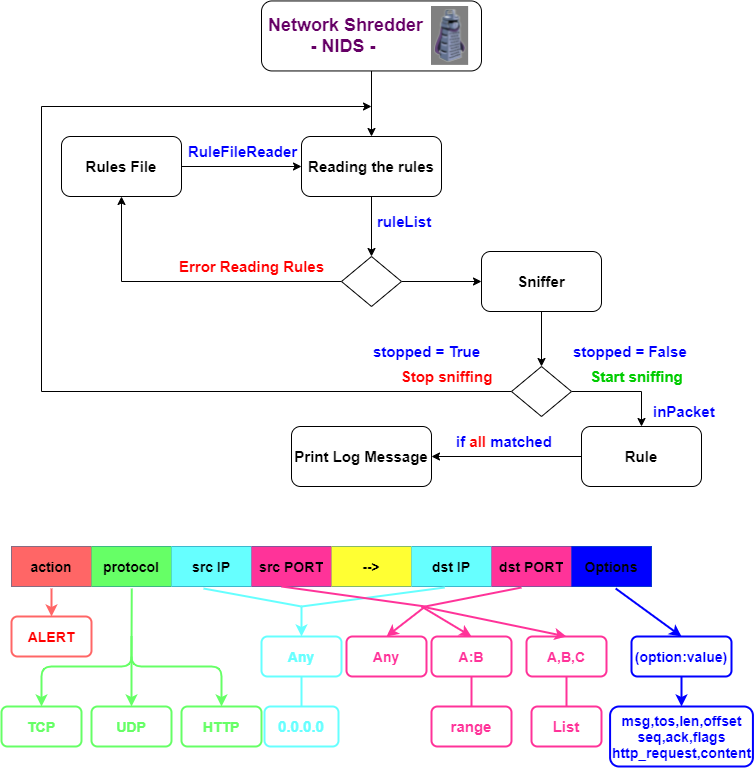

The diagram above was exported from draw.io. Its source (the exported page's mxGraphModel, read from the mxfile embedded in the PNG):
<mxGraphModel dx="868" dy="482" grid="1" gridSize="10" guides="1" tooltips="1" connect="1" arrows="1" fold="1" page="1" pageScale="1" pageWidth="827" pageHeight="1169" math="0" shadow="0">
  <root>
    <mxCell id="0" />
    <mxCell id="1" parent="0" />
    <mxCell id="oC1mvi3htat98S58GcPr-4" value="" style="edgeStyle=orthogonalEdgeStyle;rounded=0;orthogonalLoop=1;jettySize=auto;html=1;" parent="1" source="oC1mvi3htat98S58GcPr-1" target="oC1mvi3htat98S58GcPr-3" edge="1">
      <mxGeometry relative="1" as="geometry" />
    </mxCell>
    <mxCell id="oC1mvi3htat98S58GcPr-1" value="&lt;font style=&quot;font-size: 18px&quot; color=&quot;#660066&quot;&gt;&lt;b&gt;&amp;nbsp;Network Shredder&lt;br&gt;&lt;div style=&quot;text-align: center&quot;&gt;&lt;b&gt;- NIDS -&lt;/b&gt;&lt;/div&gt;&lt;/b&gt;&lt;/font&gt;" style="rounded=1;whiteSpace=wrap;html=1;align=left;" parent="1" vertex="1">
      <mxGeometry x="300" y="54.45" width="220" height="70" as="geometry" />
    </mxCell>
    <mxCell id="oC1mvi3htat98S58GcPr-8" style="edgeStyle=orthogonalEdgeStyle;rounded=0;orthogonalLoop=1;jettySize=auto;html=1;entryX=0.5;entryY=1;entryDx=0;entryDy=0;exitX=0;exitY=0.5;exitDx=0;exitDy=0;" parent="1" source="oC1mvi3htat98S58GcPr-10" target="oC1mvi3htat98S58GcPr-6" edge="1">
      <mxGeometry relative="1" as="geometry">
        <mxPoint x="400" y="340" as="targetPoint" />
        <mxPoint x="410" y="320" as="sourcePoint" />
        <Array as="points">
          <mxPoint x="160" y="335" />
          <mxPoint x="160" y="250" />
        </Array>
      </mxGeometry>
    </mxCell>
    <mxCell id="oC1mvi3htat98S58GcPr-11" style="edgeStyle=orthogonalEdgeStyle;rounded=0;orthogonalLoop=1;jettySize=auto;html=1;exitX=0.5;exitY=1;exitDx=0;exitDy=0;entryX=0.5;entryY=0;entryDx=0;entryDy=0;fontSize=15;fontColor=#FF0000;" parent="1" source="oC1mvi3htat98S58GcPr-3" target="oC1mvi3htat98S58GcPr-10" edge="1">
      <mxGeometry relative="1" as="geometry" />
    </mxCell>
    <mxCell id="oC1mvi3htat98S58GcPr-3" value="&lt;font style=&quot;font-size: 15px&quot;&gt;&lt;b&gt;Reading the rules&lt;/b&gt;&lt;/font&gt;" style="whiteSpace=wrap;html=1;rounded=1;" parent="1" vertex="1">
      <mxGeometry x="340" y="190" width="140" height="60" as="geometry" />
    </mxCell>
    <mxCell id="oC1mvi3htat98S58GcPr-7" style="edgeStyle=orthogonalEdgeStyle;rounded=0;orthogonalLoop=1;jettySize=auto;html=1;" parent="1" source="oC1mvi3htat98S58GcPr-6" target="oC1mvi3htat98S58GcPr-3" edge="1">
      <mxGeometry relative="1" as="geometry" />
    </mxCell>
    <mxCell id="oC1mvi3htat98S58GcPr-6" value="&lt;b&gt;&lt;font style=&quot;font-size: 15px&quot;&gt;Rules File&lt;/font&gt;&lt;/b&gt;" style="rounded=1;whiteSpace=wrap;html=1;" parent="1" vertex="1">
      <mxGeometry x="100" y="190" width="120" height="60" as="geometry" />
    </mxCell>
    <mxCell id="oC1mvi3htat98S58GcPr-9" value="Error Reading Rules" style="text;html=1;align=center;verticalAlign=middle;resizable=0;points=[];autosize=1;strokeColor=none;fontColor=#FF0000;fontStyle=1;fontSize=15;" parent="1" vertex="1">
      <mxGeometry x="210" y="310" width="160" height="20" as="geometry" />
    </mxCell>
    <mxCell id="oC1mvi3htat98S58GcPr-13" value="" style="edgeStyle=orthogonalEdgeStyle;rounded=0;orthogonalLoop=1;jettySize=auto;html=1;fontSize=15;fontColor=#FF0000;entryX=0;entryY=0.5;entryDx=0;entryDy=0;" parent="1" source="oC1mvi3htat98S58GcPr-10" target="oC1mvi3htat98S58GcPr-14" edge="1">
      <mxGeometry relative="1" as="geometry">
        <mxPoint x="490" y="335" as="targetPoint" />
      </mxGeometry>
    </mxCell>
    <mxCell id="oC1mvi3htat98S58GcPr-10" value="" style="rhombus;whiteSpace=wrap;html=1;fontSize=15;fontColor=#FF0000;" parent="1" vertex="1">
      <mxGeometry x="380" y="310" width="60" height="50" as="geometry" />
    </mxCell>
    <mxCell id="oC1mvi3htat98S58GcPr-17" style="edgeStyle=orthogonalEdgeStyle;rounded=0;orthogonalLoop=1;jettySize=auto;html=1;entryX=0.5;entryY=0;entryDx=0;entryDy=0;fontSize=15;fontColor=#FF0000;" parent="1" source="oC1mvi3htat98S58GcPr-14" target="oC1mvi3htat98S58GcPr-15" edge="1">
      <mxGeometry relative="1" as="geometry" />
    </mxCell>
    <mxCell id="oC1mvi3htat98S58GcPr-14" value="&lt;font color=&quot;#000000&quot;&gt;&lt;b&gt;Sniffer&lt;/b&gt;&lt;/font&gt;" style="rounded=1;whiteSpace=wrap;html=1;fontSize=15;fontColor=#FF0000;" parent="1" vertex="1">
      <mxGeometry x="520" y="305" width="120" height="60" as="geometry" />
    </mxCell>
    <mxCell id="oC1mvi3htat98S58GcPr-19" style="edgeStyle=orthogonalEdgeStyle;rounded=0;orthogonalLoop=1;jettySize=auto;html=1;fontSize=15;fontColor=#FF0000;" parent="1" source="oC1mvi3htat98S58GcPr-15" edge="1">
      <mxGeometry relative="1" as="geometry">
        <mxPoint x="410" y="160" as="targetPoint" />
        <Array as="points">
          <mxPoint x="80" y="445" />
          <mxPoint x="80" y="160" />
        </Array>
      </mxGeometry>
    </mxCell>
    <mxCell id="oC1mvi3htat98S58GcPr-29" style="edgeStyle=orthogonalEdgeStyle;rounded=0;orthogonalLoop=1;jettySize=auto;html=1;entryX=0.5;entryY=0;entryDx=0;entryDy=0;fontSize=15;fontColor=#0000FF;" parent="1" source="oC1mvi3htat98S58GcPr-15" target="oC1mvi3htat98S58GcPr-28" edge="1">
      <mxGeometry relative="1" as="geometry" />
    </mxCell>
    <mxCell id="oC1mvi3htat98S58GcPr-15" value="" style="rhombus;whiteSpace=wrap;html=1;fontSize=15;fontColor=#FF0000;" parent="1" vertex="1">
      <mxGeometry x="550" y="420" width="60" height="50" as="geometry" />
    </mxCell>
    <mxCell id="oC1mvi3htat98S58GcPr-20" value="Stop sniffing" style="text;html=1;align=center;verticalAlign=middle;resizable=0;points=[];autosize=1;strokeColor=none;fontColor=#FF0000;fontStyle=1;fontSize=15;" parent="1" vertex="1">
      <mxGeometry x="430" y="420" width="110" height="20" as="geometry" />
    </mxCell>
    <mxCell id="oC1mvi3htat98S58GcPr-22" value="&lt;font color=&quot;#00cc00&quot;&gt;Start sniffing&lt;/font&gt;" style="text;html=1;align=center;verticalAlign=middle;resizable=0;points=[];autosize=1;strokeColor=none;fontColor=#FF0000;fontStyle=1;fontSize=15;" parent="1" vertex="1">
      <mxGeometry x="620" y="420" width="110" height="20" as="geometry" />
    </mxCell>
    <mxCell id="oC1mvi3htat98S58GcPr-23" value="ruleList" style="text;whiteSpace=wrap;html=1;fontSize=15;fontColor=#0000FF;fontStyle=1" parent="1" vertex="1">
      <mxGeometry x="414" y="260" width="70" height="30" as="geometry" />
    </mxCell>
    <mxCell id="oC1mvi3htat98S58GcPr-24" value="stopped = True" style="text;whiteSpace=wrap;html=1;fontSize=15;fontColor=#0000FF;fontStyle=1" parent="1" vertex="1">
      <mxGeometry x="410" y="390" width="110" height="30" as="geometry" />
    </mxCell>
    <mxCell id="oC1mvi3htat98S58GcPr-25" value="stopped = False" style="text;whiteSpace=wrap;html=1;fontSize=15;fontColor=#0000FF;fontStyle=1" parent="1" vertex="1">
      <mxGeometry x="610" y="390" width="120" height="30" as="geometry" />
    </mxCell>
    <mxCell id="oC1mvi3htat98S58GcPr-27" value="&lt;b&gt;inPacket&lt;/b&gt;" style="text;whiteSpace=wrap;html=1;fontSize=15;fontColor=#0000FF;" parent="1" vertex="1">
      <mxGeometry x="690" y="450" width="80" height="30" as="geometry" />
    </mxCell>
    <mxCell id="oC1mvi3htat98S58GcPr-33" style="edgeStyle=orthogonalEdgeStyle;rounded=0;orthogonalLoop=1;jettySize=auto;html=1;fontSize=15;fontColor=#0000FF;entryX=1;entryY=0.5;entryDx=0;entryDy=0;" parent="1" source="oC1mvi3htat98S58GcPr-28" target="oC1mvi3htat98S58GcPr-35" edge="1">
      <mxGeometry relative="1" as="geometry">
        <mxPoint x="500" y="510" as="targetPoint" />
      </mxGeometry>
    </mxCell>
    <mxCell id="oC1mvi3htat98S58GcPr-28" value="&lt;font color=&quot;#000000&quot;&gt;&lt;b&gt;Rule&lt;/b&gt;&lt;/font&gt;" style="rounded=1;whiteSpace=wrap;html=1;fontSize=15;fontColor=#FF0000;" parent="1" vertex="1">
      <mxGeometry x="620" y="480" width="120" height="60" as="geometry" />
    </mxCell>
    <mxCell id="oC1mvi3htat98S58GcPr-30" value="RuleFileReader" style="text;whiteSpace=wrap;html=1;fontSize=15;fontColor=#0000FF;fontStyle=1" parent="1" vertex="1">
      <mxGeometry x="225" y="190" width="130" height="30" as="geometry" />
    </mxCell>
    <mxCell id="oC1mvi3htat98S58GcPr-31" value="" style="shape=image;imageAspect=0;aspect=fixed;verticalLabelPosition=bottom;verticalAlign=top;fontSize=15;fontColor=#0000FF;image=data:image/jpeg,(base64 omitted: 65280 chars);" parent="1" vertex="1">
      <mxGeometry x="470" y="60" width="37.15" height="58.9" as="geometry" />
    </mxCell>
    <mxCell id="oC1mvi3htat98S58GcPr-34" value="&lt;b&gt;if &lt;font color=&quot;#ff0000&quot;&gt;all &lt;/font&gt;matched&lt;/b&gt;" style="text;whiteSpace=wrap;html=1;fontSize=15;fontColor=#0000FF;" parent="1" vertex="1">
      <mxGeometry x="492.5" y="480" width="105" height="30" as="geometry" />
    </mxCell>
    <mxCell id="oC1mvi3htat98S58GcPr-35" value="&lt;font color=&quot;#000000&quot;&gt;&lt;b&gt;Print Log Message&lt;/b&gt;&lt;/font&gt;" style="rounded=1;whiteSpace=wrap;html=1;fontSize=15;fontColor=#0000FF;align=center;" parent="1" vertex="1">
      <mxGeometry x="330" y="480" width="140" height="60" as="geometry" />
    </mxCell>
    <mxCell id="K_LN7lXYgYddtkZ9F4q6-4" value="" style="shape=table;html=1;whiteSpace=wrap;startSize=0;container=1;collapsible=0;childLayout=tableLayout;fontSize=14;fontStyle=1;fillColor=#b1ddf0;strokeColor=#10739e;" parent="1" vertex="1">
      <mxGeometry x="50" y="600" width="640" height="40" as="geometry" />
    </mxCell>
    <mxCell id="K_LN7lXYgYddtkZ9F4q6-9" value="" style="shape=partialRectangle;html=1;whiteSpace=wrap;collapsible=0;dropTarget=0;pointerEvents=0;fillColor=none;top=0;left=0;bottom=0;right=0;points=[[0,0.5],[1,0.5]];portConstraint=eastwest;fontSize=14;fontStyle=1" parent="K_LN7lXYgYddtkZ9F4q6-4" vertex="1">
      <mxGeometry width="640" height="40" as="geometry" />
    </mxCell>
    <mxCell id="K_LN7lXYgYddtkZ9F4q6-10" value="action" style="shape=partialRectangle;html=1;whiteSpace=wrap;connectable=0;top=0;left=0;bottom=0;right=0;overflow=hidden;fontSize=14;fontStyle=1;strokeColor=#b85450;fillColor=#FF6666;" parent="K_LN7lXYgYddtkZ9F4q6-9" vertex="1">
      <mxGeometry width="80" height="40" as="geometry" />
    </mxCell>
    <mxCell id="K_LN7lXYgYddtkZ9F4q6-11" value="protocol" style="shape=partialRectangle;html=1;whiteSpace=wrap;connectable=0;top=0;left=0;bottom=0;right=0;overflow=hidden;fontSize=14;fontStyle=1;strokeColor=#82b366;fillColor=#66FF66;" parent="K_LN7lXYgYddtkZ9F4q6-9" vertex="1">
      <mxGeometry x="80" width="80" height="40" as="geometry" />
    </mxCell>
    <mxCell id="K_LN7lXYgYddtkZ9F4q6-12" value="src IP" style="shape=partialRectangle;html=1;whiteSpace=wrap;connectable=0;top=0;left=0;bottom=0;right=0;overflow=hidden;fontSize=14;fontStyle=1;strokeColor=#6c8ebf;fillColor=#66FFFF;" parent="K_LN7lXYgYddtkZ9F4q6-9" vertex="1">
      <mxGeometry x="160" width="80" height="40" as="geometry" />
    </mxCell>
    <mxCell id="K_LN7lXYgYddtkZ9F4q6-28" value="src PORT" style="shape=partialRectangle;html=1;whiteSpace=wrap;connectable=0;top=0;left=0;bottom=0;right=0;overflow=hidden;fontSize=14;fontStyle=1;strokeColor=#9673a6;fillColor=#FF3399;" parent="K_LN7lXYgYddtkZ9F4q6-9" vertex="1">
      <mxGeometry x="240" width="80" height="40" as="geometry" />
    </mxCell>
    <mxCell id="K_LN7lXYgYddtkZ9F4q6-27" value="--&amp;gt;" style="shape=partialRectangle;html=1;whiteSpace=wrap;connectable=0;top=0;left=0;bottom=0;right=0;overflow=hidden;fontSize=14;fontStyle=1;strokeColor=#9673a6;fillColor=#FFFF33;" parent="K_LN7lXYgYddtkZ9F4q6-9" vertex="1">
      <mxGeometry x="320" width="80" height="40" as="geometry" />
    </mxCell>
    <mxCell id="K_LN7lXYgYddtkZ9F4q6-26" value="dst IP" style="shape=partialRectangle;html=1;whiteSpace=wrap;connectable=0;top=0;left=0;bottom=0;right=0;overflow=hidden;fontSize=14;fontStyle=1;strokeColor=#6c8ebf;fillColor=#66FFFF;" parent="K_LN7lXYgYddtkZ9F4q6-9" vertex="1">
      <mxGeometry x="400" width="80" height="40" as="geometry" />
    </mxCell>
    <mxCell id="K_LN7lXYgYddtkZ9F4q6-29" value="dst PORT" style="shape=partialRectangle;html=1;whiteSpace=wrap;connectable=0;top=0;left=0;bottom=0;right=0;overflow=hidden;fontSize=14;fontStyle=1;strokeColor=#b85450;fillColor=#FF3399;" parent="K_LN7lXYgYddtkZ9F4q6-9" vertex="1">
      <mxGeometry x="480" width="80" height="40" as="geometry" />
    </mxCell>
    <mxCell id="K_LN7lXYgYddtkZ9F4q6-70" value="Options" style="shape=partialRectangle;html=1;whiteSpace=wrap;connectable=0;top=0;left=0;bottom=0;right=0;overflow=hidden;fontSize=14;fontStyle=1;strokeColor=#6c8ebf;fillColor=#0000FF;" parent="K_LN7lXYgYddtkZ9F4q6-9" vertex="1">
      <mxGeometry x="560" width="80" height="40" as="geometry" />
    </mxCell>
    <mxCell id="K_LN7lXYgYddtkZ9F4q6-32" value="&lt;b&gt;&lt;font color=&quot;#ff0000&quot;&gt;ALERT&lt;/font&gt;&lt;/b&gt;" style="rounded=1;whiteSpace=wrap;html=1;fontSize=14;strokeColor=#FF6666;strokeWidth=2;" parent="1" vertex="1">
      <mxGeometry x="50" y="670" width="80" height="40" as="geometry" />
    </mxCell>
    <mxCell id="K_LN7lXYgYddtkZ9F4q6-33" value="" style="endArrow=classic;html=1;fontSize=14;entryX=0.5;entryY=0;entryDx=0;entryDy=0;strokeColor=#FF6666;strokeWidth=2;" parent="1" target="K_LN7lXYgYddtkZ9F4q6-32" edge="1">
      <mxGeometry width="50" height="50" relative="1" as="geometry">
        <mxPoint x="90" y="642" as="sourcePoint" />
        <mxPoint x="480" y="530" as="targetPoint" />
      </mxGeometry>
    </mxCell>
    <mxCell id="K_LN7lXYgYddtkZ9F4q6-34" value="&lt;b&gt;&lt;font color=&quot;#66ff66&quot;&gt;HTTP&lt;/font&gt;&lt;/b&gt;" style="rounded=1;whiteSpace=wrap;html=1;fontSize=14;strokeWidth=2;strokeColor=#66FF66;" parent="1" vertex="1">
      <mxGeometry x="220" y="760" width="80" height="40" as="geometry" />
    </mxCell>
    <mxCell id="K_LN7lXYgYddtkZ9F4q6-35" value="&lt;b&gt;&lt;font color=&quot;#66ff66&quot;&gt;UDP&lt;/font&gt;&lt;/b&gt;" style="rounded=1;whiteSpace=wrap;html=1;fontSize=14;strokeWidth=2;strokeColor=#66FF66;" parent="1" vertex="1">
      <mxGeometry x="130" y="760" width="80" height="40" as="geometry" />
    </mxCell>
    <mxCell id="K_LN7lXYgYddtkZ9F4q6-36" value="&lt;b&gt;&lt;font color=&quot;#66ff66&quot;&gt;TCP&lt;/font&gt;&lt;/b&gt;" style="rounded=1;whiteSpace=wrap;html=1;fontSize=14;strokeWidth=2;strokeColor=#66FF66;" parent="1" vertex="1">
      <mxGeometry x="40" y="760" width="80" height="40" as="geometry" />
    </mxCell>
    <mxCell id="K_LN7lXYgYddtkZ9F4q6-37" value="" style="endArrow=classic;html=1;fontSize=14;exitX=0.188;exitY=1.05;exitDx=0;exitDy=0;exitPerimeter=0;entryX=0.5;entryY=0;entryDx=0;entryDy=0;strokeWidth=2;strokeColor=#66FF66;" parent="1" source="K_LN7lXYgYddtkZ9F4q6-9" target="K_LN7lXYgYddtkZ9F4q6-34" edge="1">
      <mxGeometry width="50" height="50" relative="1" as="geometry">
        <mxPoint x="430" y="580" as="sourcePoint" />
        <mxPoint x="170" y="720" as="targetPoint" />
        <Array as="points">
          <mxPoint x="170" y="720" />
          <mxPoint x="260" y="720" />
        </Array>
      </mxGeometry>
    </mxCell>
    <mxCell id="K_LN7lXYgYddtkZ9F4q6-38" value="" style="endArrow=classic;html=1;fontSize=14;entryX=0.5;entryY=0;entryDx=0;entryDy=0;strokeWidth=2;strokeColor=#66FF66;" parent="1" target="K_LN7lXYgYddtkZ9F4q6-36" edge="1">
      <mxGeometry width="50" height="50" relative="1" as="geometry">
        <mxPoint x="170" y="690" as="sourcePoint" />
        <mxPoint x="480" y="530" as="targetPoint" />
        <Array as="points">
          <mxPoint x="170" y="720" />
          <mxPoint x="80" y="720" />
        </Array>
      </mxGeometry>
    </mxCell>
    <mxCell id="K_LN7lXYgYddtkZ9F4q6-40" value="" style="endArrow=classic;html=1;fontSize=14;entryX=0.5;entryY=0;entryDx=0;entryDy=0;strokeWidth=2;strokeColor=#66FF66;" parent="1" target="K_LN7lXYgYddtkZ9F4q6-35" edge="1">
      <mxGeometry width="50" height="50" relative="1" as="geometry">
        <mxPoint x="170" y="710" as="sourcePoint" />
        <mxPoint x="480" y="630" as="targetPoint" />
        <Array as="points" />
      </mxGeometry>
    </mxCell>
    <mxCell id="K_LN7lXYgYddtkZ9F4q6-51" value="" style="edgeStyle=orthogonalEdgeStyle;rounded=0;orthogonalLoop=1;jettySize=auto;html=1;fontSize=14;endArrow=none;endFill=0;strokeWidth=2;strokeColor=#66FFFF;" parent="1" source="K_LN7lXYgYddtkZ9F4q6-41" target="K_LN7lXYgYddtkZ9F4q6-50" edge="1">
      <mxGeometry relative="1" as="geometry" />
    </mxCell>
    <mxCell id="K_LN7lXYgYddtkZ9F4q6-41" value="&lt;b&gt;&lt;font color=&quot;#66ffff&quot;&gt;Any&lt;/font&gt;&lt;/b&gt;" style="rounded=1;whiteSpace=wrap;html=1;fontSize=14;strokeWidth=2;strokeColor=#66FFFF;" parent="1" vertex="1">
      <mxGeometry x="300" y="690" width="80" height="40" as="geometry" />
    </mxCell>
    <mxCell id="K_LN7lXYgYddtkZ9F4q6-45" value="" style="endArrow=none;html=1;fontSize=14;entryX=0.677;entryY=1.025;entryDx=0;entryDy=0;entryPerimeter=0;strokeWidth=2;strokeColor=#66FFFF;" parent="1" target="K_LN7lXYgYddtkZ9F4q6-9" edge="1">
      <mxGeometry width="50" height="50" relative="1" as="geometry">
        <mxPoint x="340" y="660" as="sourcePoint" />
        <mxPoint x="480" y="630" as="targetPoint" />
      </mxGeometry>
    </mxCell>
    <mxCell id="K_LN7lXYgYddtkZ9F4q6-49" value="" style="endArrow=none;html=1;fontSize=14;exitX=0.3;exitY=1.05;exitDx=0;exitDy=0;exitPerimeter=0;strokeWidth=2;strokeColor=#66FFFF;" parent="1" source="K_LN7lXYgYddtkZ9F4q6-9" edge="1">
      <mxGeometry width="50" height="50" relative="1" as="geometry">
        <mxPoint x="430" y="680" as="sourcePoint" />
        <mxPoint x="340" y="660" as="targetPoint" />
      </mxGeometry>
    </mxCell>
    <mxCell id="K_LN7lXYgYddtkZ9F4q6-50" value="&lt;font style=&quot;font-size: 15px&quot; color=&quot;#66ffff&quot;&gt;&lt;b&gt;0.0.0.0&lt;/b&gt;&lt;/font&gt;" style="whiteSpace=wrap;html=1;rounded=1;fontSize=14;strokeWidth=2;strokeColor=#66FFFF;" parent="1" vertex="1">
      <mxGeometry x="303" y="760" width="74" height="40" as="geometry" />
    </mxCell>
    <mxCell id="K_LN7lXYgYddtkZ9F4q6-53" value="" style="endArrow=classic;html=1;fontSize=14;entryX=0.5;entryY=0;entryDx=0;entryDy=0;strokeWidth=2;strokeColor=#66FFFF;" parent="1" target="K_LN7lXYgYddtkZ9F4q6-41" edge="1">
      <mxGeometry width="50" height="50" relative="1" as="geometry">
        <mxPoint x="340" y="660" as="sourcePoint" />
        <mxPoint x="480" y="620" as="targetPoint" />
      </mxGeometry>
    </mxCell>
    <mxCell id="K_LN7lXYgYddtkZ9F4q6-55" value="&lt;b&gt;&lt;font color=&quot;#ff3399&quot;&gt;Any&lt;/font&gt;&lt;/b&gt;" style="rounded=1;whiteSpace=wrap;html=1;fontSize=14;strokeWidth=2;strokeColor=#FF3399;" parent="1" vertex="1">
      <mxGeometry x="385" y="690" width="80" height="40" as="geometry" />
    </mxCell>
    <mxCell id="K_LN7lXYgYddtkZ9F4q6-56" value="" style="endArrow=none;html=1;fontSize=14;strokeWidth=2;strokeColor=#FF3399;" parent="1" edge="1">
      <mxGeometry width="50" height="50" relative="1" as="geometry">
        <mxPoint x="463.76" y="660" as="sourcePoint" />
        <mxPoint x="560" y="641" as="targetPoint" />
      </mxGeometry>
    </mxCell>
    <mxCell id="K_LN7lXYgYddtkZ9F4q6-57" value="" style="endArrow=none;html=1;fontSize=14;strokeWidth=2;strokeColor=#FF3399;" parent="1" edge="1">
      <mxGeometry width="50" height="50" relative="1" as="geometry">
        <mxPoint x="320" y="640" as="sourcePoint" />
        <mxPoint x="463.76" y="660" as="targetPoint" />
      </mxGeometry>
    </mxCell>
    <mxCell id="K_LN7lXYgYddtkZ9F4q6-58" value="" style="endArrow=classic;html=1;fontSize=14;entryX=0.5;entryY=0;entryDx=0;entryDy=0;strokeWidth=2;strokeColor=#FF3399;" parent="1" target="K_LN7lXYgYddtkZ9F4q6-55" edge="1">
      <mxGeometry width="50" height="50" relative="1" as="geometry">
        <mxPoint x="463.76" y="660" as="sourcePoint" />
        <mxPoint x="603.76" y="620" as="targetPoint" />
      </mxGeometry>
    </mxCell>
    <mxCell id="K_LN7lXYgYddtkZ9F4q6-64" value="" style="edgeStyle=orthogonalEdgeStyle;rounded=0;orthogonalLoop=1;jettySize=auto;html=1;fontSize=14;endArrow=none;endFill=0;strokeWidth=2;strokeColor=#FF3399;" parent="1" source="K_LN7lXYgYddtkZ9F4q6-61" target="K_LN7lXYgYddtkZ9F4q6-63" edge="1">
      <mxGeometry relative="1" as="geometry" />
    </mxCell>
    <mxCell id="K_LN7lXYgYddtkZ9F4q6-61" value="&lt;b&gt;&lt;font color=&quot;#ff3399&quot;&gt;A:B&lt;/font&gt;&lt;/b&gt;" style="rounded=1;whiteSpace=wrap;html=1;fontSize=14;strokeWidth=2;strokeColor=#FF3399;" parent="1" vertex="1">
      <mxGeometry x="470" y="690" width="80" height="40" as="geometry" />
    </mxCell>
    <mxCell id="K_LN7lXYgYddtkZ9F4q6-62" value="" style="endArrow=classic;html=1;fontSize=14;entryX=0.5;entryY=0;entryDx=0;entryDy=0;strokeWidth=2;strokeColor=#FF3399;" parent="1" target="K_LN7lXYgYddtkZ9F4q6-61" edge="1">
      <mxGeometry width="50" height="50" relative="1" as="geometry">
        <mxPoint x="460" y="660" as="sourcePoint" />
        <mxPoint x="445" y="700" as="targetPoint" />
      </mxGeometry>
    </mxCell>
    <mxCell id="K_LN7lXYgYddtkZ9F4q6-63" value="&lt;font size=&quot;1&quot; color=&quot;#ff3399&quot;&gt;&lt;b style=&quot;font-size: 15px&quot;&gt;range&lt;/b&gt;&lt;/font&gt;" style="whiteSpace=wrap;html=1;rounded=1;fontSize=15;strokeColor=#FF3399;strokeWidth=2;" parent="1" vertex="1">
      <mxGeometry x="470" y="760" width="80" height="40" as="geometry" />
    </mxCell>
    <mxCell id="K_LN7lXYgYddtkZ9F4q6-68" value="" style="edgeStyle=orthogonalEdgeStyle;rounded=0;orthogonalLoop=1;jettySize=auto;html=1;fontSize=15;endArrow=none;endFill=0;strokeWidth=2;strokeColor=#FF3399;" parent="1" source="K_LN7lXYgYddtkZ9F4q6-65" target="K_LN7lXYgYddtkZ9F4q6-67" edge="1">
      <mxGeometry relative="1" as="geometry" />
    </mxCell>
    <mxCell id="K_LN7lXYgYddtkZ9F4q6-65" value="&lt;b&gt;&lt;font color=&quot;#ff3399&quot;&gt;A,B,C&lt;/font&gt;&lt;/b&gt;" style="rounded=1;whiteSpace=wrap;html=1;fontSize=14;strokeWidth=2;strokeColor=#FF3399;" parent="1" vertex="1">
      <mxGeometry x="565" y="690" width="80" height="40" as="geometry" />
    </mxCell>
    <mxCell id="K_LN7lXYgYddtkZ9F4q6-66" value="" style="endArrow=classic;html=1;fontSize=14;entryX=0.5;entryY=0;entryDx=0;entryDy=0;strokeWidth=2;strokeColor=#FF3399;" parent="1" target="K_LN7lXYgYddtkZ9F4q6-65" edge="1">
      <mxGeometry width="50" height="50" relative="1" as="geometry">
        <mxPoint x="460" y="660" as="sourcePoint" />
        <mxPoint x="530" y="700" as="targetPoint" />
      </mxGeometry>
    </mxCell>
    <mxCell id="K_LN7lXYgYddtkZ9F4q6-67" value="&lt;font style=&quot;font-size: 15px&quot; color=&quot;#ff3399&quot;&gt;&lt;b&gt;List&lt;/b&gt;&lt;/font&gt;" style="whiteSpace=wrap;html=1;rounded=1;fontSize=14;strokeColor=#FF3399;strokeWidth=2;" parent="1" vertex="1">
      <mxGeometry x="570" y="760" width="70" height="40" as="geometry" />
    </mxCell>
    <mxCell id="K_LN7lXYgYddtkZ9F4q6-92" value="&lt;b&gt;&lt;font color=&quot;#0000ff&quot;&gt;(option:value)&lt;/font&gt;&lt;/b&gt;" style="rounded=1;whiteSpace=wrap;html=1;fontSize=14;strokeWidth=2;strokeColor=#0000FF;" parent="1" vertex="1">
      <mxGeometry x="670" y="690" width="100" height="40" as="geometry" />
    </mxCell>
    <mxCell id="K_LN7lXYgYddtkZ9F4q6-93" value="" style="endArrow=classic;html=1;fontSize=15;strokeWidth=2;entryX=0.5;entryY=0;entryDx=0;entryDy=0;exitX=0.944;exitY=1.05;exitDx=0;exitDy=0;exitPerimeter=0;strokeColor=#0000FF;" parent="1" source="K_LN7lXYgYddtkZ9F4q6-9" target="K_LN7lXYgYddtkZ9F4q6-92" edge="1">
      <mxGeometry width="50" height="50" relative="1" as="geometry">
        <mxPoint x="390" y="670" as="sourcePoint" />
        <mxPoint x="440" y="620" as="targetPoint" />
      </mxGeometry>
    </mxCell>
    <mxCell id="K_LN7lXYgYddtkZ9F4q6-94" value="&lt;b&gt;&lt;font color=&quot;#0000ff&quot;&gt;msg,tos,len,offset&lt;br&gt;seq,ack,flags&lt;br&gt;http_request,content&lt;/font&gt;&lt;/b&gt;" style="whiteSpace=wrap;html=1;rounded=1;fontSize=14;strokeWidth=2;strokeColor=#0000FF;" parent="1" vertex="1">
      <mxGeometry x="648.58" y="760" width="142.85" height="60" as="geometry" />
    </mxCell>
    <mxCell id="K_LN7lXYgYddtkZ9F4q6-96" value="" style="endArrow=classic;html=1;fontSize=15;strokeWidth=2;entryX=0.5;entryY=0;entryDx=0;entryDy=0;exitX=0.5;exitY=1;exitDx=0;exitDy=0;strokeColor=#0000FF;" parent="1" source="K_LN7lXYgYddtkZ9F4q6-92" target="K_LN7lXYgYddtkZ9F4q6-94" edge="1">
      <mxGeometry width="50" height="50" relative="1" as="geometry">
        <mxPoint x="390" y="860" as="sourcePoint" />
        <mxPoint x="440" y="810" as="targetPoint" />
      </mxGeometry>
    </mxCell>
  </root>
</mxGraphModel>